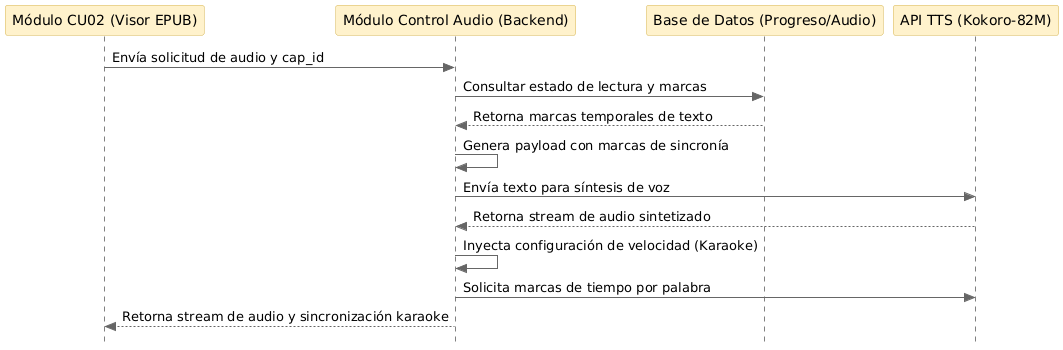

The diagram above was rendered by PlantUML. Its source (embedded in the PNG):
@startuml
skinparam style strictuml
skinparam sequence {
    ParticipantBackgroundColor #FFF2CC
    ParticipantBorderColor #D6B656
    ParticipantFontColor #000000
    LifeLineBorderColor #000000
    ArrowColor #666666
}

participant "Módulo CU02 (Visor EPUB)" as Modulo
participant "Módulo Control Audio (Backend)" as Backend
participant "Base de Datos (Progreso/Audio)" as BD
participant "API TTS (Kokoro-82M)" as TTS

Modulo -> Backend: Envía solicitud de audio y cap_id
Backend -> BD: Consultar estado de lectura y marcas
BD --> Backend: Retorna marcas temporales de texto
Backend -> Backend: Genera payload con marcas de sincronía
Backend -> TTS: Envía texto para síntesis de voz
TTS --> Backend: Retorna stream de audio sintetizado
Backend -> Backend: Inyecta configuración de velocidad (Karaoke)
Backend -> TTS: Solicita marcas de tiempo por palabra
Modulo <-- Backend: Retorna stream de audio y sincronización karaoke
@enduml